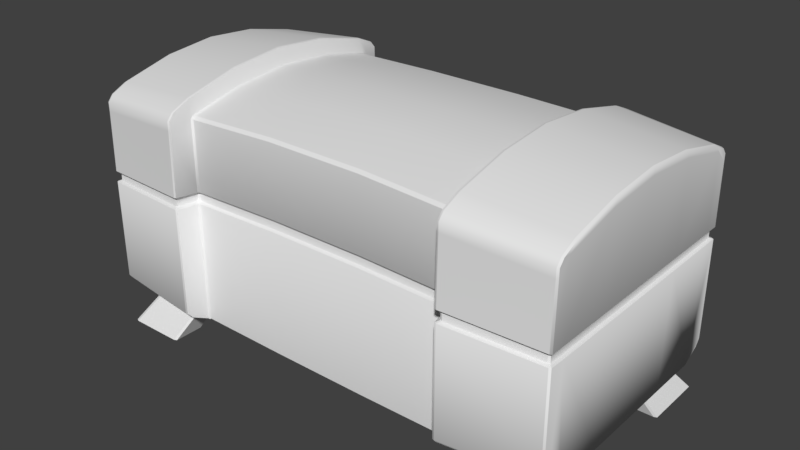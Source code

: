 # Source: ChestAztec.blend  (saved by Blender 2.79.0; exported with 4.5.12 LTS)
import bpy
from mathutils import Matrix  # noqa: F401  (used for matrix-valued properties, if any)

bpy.ops.wm.read_factory_settings(use_empty=True)
scene = bpy.context.scene
scene.name = 'Scene'

# ---- collections
col_collection_1 = bpy.data.collections.new('Collection 1'); scene.collection.children.link(col_collection_1)

# ---- node groups
ng_auto_smooth = bpy.data.node_groups.new('Auto Smooth', 'GeometryNodeTree')
_s = ng_auto_smooth.interface.new_socket(name='Geometry', in_out='OUTPUT', socket_type='NodeSocketGeometry')
_s = ng_auto_smooth.interface.new_socket(name='Geometry', in_out='INPUT', socket_type='NodeSocketGeometry')
_s = ng_auto_smooth.interface.new_socket(name='Angle', in_out='INPUT', socket_type='NodeSocketFloat')
_s.subtype = 'ANGLE'
_s.min_value = 0.0
_s.max_value = 3.142
ng_auto_smooth.is_modifier = True
_N = ng_auto_smooth.nodes; _L = ng_auto_smooth.links
n0 = _N.new('NodeGroupOutput'); n0.name = 'Group Output'; n0.location = (480, -100)
n1 = _N.new('NodeGroupInput'); n1.name = 'Group Input'; n1.location = (-420, -300)
n2 = _N.new('NodeGroupInput'); n2.name = 'Group Input.001'; n2.location = (-60, -100)
n3 = _N.new('GeometryNodeSetShadeSmooth'); n3.name = 'Set Shade Smooth'; n3.location = (120, -100)
n3.domain = 'EDGE'
n4 = _N.new('GeometryNodeSetShadeSmooth'); n4.name = 'Set Shade Smooth.001'; n4.location = (300, -100)
n5 = _N.new('GeometryNodeInputMeshEdgeAngle'); n5.name = 'Edge Angle'; n5.location = (-420, -220)
n6 = _N.new('GeometryNodeInputEdgeSmooth'); n6.name = 'Is Edge Smooth'; n6.location = (-60, -160)
n7 = _N.new('GeometryNodeInputShadeSmooth'); n7.name = 'Is Face Smooth'; n7.location = (-240, -340)
n8 = _N.new('FunctionNodeBooleanMath'); n8.name = 'Boolean Math'; n8.location = (-60, -220)
n9 = _N.new('FunctionNodeCompare'); n9.name = 'Compare'; n9.location = (-240, -180)
n9.operation = 'LESS_EQUAL'
_L.new(n5.outputs[0], n9.inputs[0])
_L.new(n4.outputs[0], n0.inputs[0])
_L.new(n1.outputs[1], n9.inputs[1])
_L.new(n9.outputs[0], n8.inputs[0])
_L.new(n7.outputs[0], n8.inputs[1])
_L.new(n2.outputs[0], n3.inputs[0])
_L.new(n6.outputs[0], n3.inputs[1])
_L.new(n3.outputs[0], n4.inputs[0])
_L.new(n8.outputs[0], n3.inputs[2])
n0.is_active_output = True

# ---- world
world_world = bpy.data.worlds.new('World'); scene.world = world_world
world_world.color = (0.05088, 0.05088, 0.05088)
world_world.use_sun_shadow = False
world_world.sun_shadow_jitter_overblur = 0.0
world_world.cycles.sampling_method = 'MANUAL'

# ---- meshes
me_cube_001 = bpy.data.meshes.new('Cube.001')
me_cube_001.from_pydata([(-0.6, 0.5, -1.0), (-0.6, 0.0, -1.0), (-0.6, -0.5, -1.0), (-0.2, 0.5, -1.0), (-0.2, 0.0, -1.0), (-0.2, -0.5, -1.0), (0.2, 0.5, -1.0), (0.2, 0.0, -1.0), (0.2, -0.5, -1.0), (0.6, 0.5, -1.0), (0.6, 0.0, -1.0), (0.6, -0.5, -1.0), (-0.9153, -2.98e-08, -1.0), (0.9153, 2.98e-08, -1.0), (-0.6847, 0.4643, -1.0), (-0.6847, -2.98e-08, -1.0), (-0.6847, -0.4643, -1.0), (0.6847, 0.4643, -1.0), (0.6847, -2.98e-08, -1.0), (0.6847, -0.4643, -1.0), (-0.9153, -0.6964, -1.0), (-0.8, 0.9286, -1.0), (0.9153, 0.6964, -1.0), (0.8, -0.9286, -1.0), (0.8, 0.9286, -1.0), (-0.8, -0.9286, -1.0), (-0.6847, -0.6964, -1.0), (-0.9153, 0.6964, -1.0), (0.9153, -0.6964, -1.0), (-0.6847, 0.6964, -1.0), (0.6847, 0.6964, -1.0), (-0.8, 0.4643, -1.0), (-0.8, -0.4643, -1.0), (0.8, 0.4643, -1.0), (0.8, -0.4643, -1.0), (0.8, 0.6964, -1.0), (-0.8, 0.6964, -1.0), (-0.8, -0.6964, -1.0), (0.8, -0.6964, -1.0), (0.8674, 0.8599, -1.506), (-0.8674, 0.8599, -1.506), (-0.8674, -0.8599, -1.506), (0.8674, -0.8599, -1.506), (-0.2026, -0.5054, 2.543), (0.2026, -0.5054, 2.543), (0.9999, -1.011, 2.276), (-0.9999, 1.011, 2.276), (-0.9999, -1.011, 2.276), (0.9999, 1.011, 2.276), (0.2026, 0.5054, 2.543), (0.2026, 6.236e-11, 2.619), (-0.2026, 0.5054, 2.543), (-0.2026, 6.236e-11, 2.619), (0.9999, 0.5054, 2.486), (0.9999, 6.236e-11, 2.562), (0.9999, -0.5054, 2.486), (-0.9999, 0.5054, 2.486), (-0.9999, 6.236e-11, 2.562), (-0.9999, -0.5054, 2.486), (-0.5816, 1.014, -0.9422), (-0.589, 1.018, -0.9422), (-0.5913, 1.025, -0.9422), (0.5816, -1.014, -0.9422), (0.589, -1.018, -0.9422), (0.5913, -1.025, -0.9422), (0.5913, 1.025, -0.9422), (0.589, 1.018, -0.9422), (0.5816, 1.014, -0.9422), (-0.5913, -1.025, -0.9422), (-0.589, -1.018, -0.9422), (-0.5816, -1.014, -0.9422), (0.5729, 0.5178, 2.492), (0.5829, 0.5178, 2.503), (-0.5709, -0.5178, 2.492), (-0.5808, -0.5178, 2.503), (0.5829, -0.5178, 2.503), (0.5729, -0.5178, 2.492), (0.5729, -5.502e-06, 2.566), (0.5829, -5.502e-06, 2.577), (-0.5808, 0.5178, 2.503), (-0.5709, 0.5178, 2.492), (-0.5808, -5.502e-06, 2.577), (-0.5709, -5.502e-06, 2.566), (-0.9872, -0.9851, 0.9463), (-0.9888, -0.987, 0.9395), (-0.9872, 0.9851, 0.9463), (-0.9888, 0.987, 0.9395), (0.9872, -0.9851, 0.9463), (0.9888, -0.987, 0.9395), (0.9984, 0.9981, 0.9206), (1.0, 0.9999, 0.9138), (-0.2, 0.9762, 0.9966), (-0.2, 0.9725, 1.004), (0.2, 0.9725, 1.004), (0.2, 0.9762, 0.9966), (0.2, -0.9762, 0.9966), (0.2, -0.9725, 1.004), (-0.2, -0.9725, 1.004), (-0.2, -0.9762, 0.9966), (-0.9872, -0.4926, 0.9463), (-0.9888, -0.4935, 0.9395), (-0.9872, 0.0, 0.9463), (-0.9888, 0.0, 0.9395), (-0.9888, 0.4935, 0.9395), (-0.9872, 0.4926, 0.9463), (0.9872, 0.4926, 0.9463), (0.9888, 0.4935, 0.9395), (0.9872, 0.0, 0.9463), (0.9888, 0.0, 0.9395), (0.9888, -0.4935, 0.9395), (0.9872, -0.4926, 0.9463), (0.2023, -0.995, 1.157), (0.2026, -0.9978, 1.163), (0.9999, -1.011, 1.106), (0.9987, -1.008, 1.1), (-0.9999, 1.011, 1.106), (-0.9987, 1.008, 1.1), (-0.9999, -1.011, 1.106), (-0.9987, -1.008, 1.1), (0.9999, 1.011, 1.106), (0.9987, 1.008, 1.1), (-1.0, 0.4999, 0.9138), (-0.9984, 0.4991, 0.9206), (-0.9984, 0.9981, 0.9206), (-1.0, 0.9999, 0.9138), (1.0, -0.4999, 0.9138), (0.9984, -0.4991, 0.9206), (0.9984, -0.9981, 0.9206), (1.0, -0.9999, 0.9138), (-0.2, 1.0, 0.9711), (-0.2, 0.9963, 0.9781), (0.2, 0.9963, 0.9781), (0.2, 1.0, 0.9711), (0.2, -1.0, 0.9711), (0.2, -0.9963, 0.9781), (-0.2, -0.9963, 0.9781), (-0.2, -1.0, 0.9711), (0.9872, 0.9851, 0.9463), (0.9888, 0.987, 0.9395), (-0.9984, -0.9981, 0.9206), (-1.0, -0.9999, 0.9138), (-0.9984, -0.4991, 0.9206), (-1.0, -0.4999, 0.9138), (-0.9984, 0.0, 0.9206), (-1.0, 0.0, 0.9138), (0.9984, 0.4991, 0.9206), (1.0, 0.4999, 0.9138), (0.9984, 0.0, 0.9206), (1.0, 0.0, 0.9138), (0.989, 0.9889, 1.084), (0.9872, 0.9851, 1.077), (-0.989, -0.9888, 1.084), (-0.9872, -0.9851, 1.077), (-0.989, 0.9888, 1.084), (-0.9872, 0.9851, 1.077), (0.989, -0.9889, 1.084), (0.9872, -0.9851, 1.077), (0.2, -0.9725, 1.135), (0.2005, -0.977, 1.142), (-0.2005, -0.977, 1.142), (-0.2, -0.9725, 1.135), (0.2005, 0.977, 1.142), (0.2, 0.9725, 1.135), (-0.2, 0.9725, 1.135), (-0.2005, 0.977, 1.142), (0.989, 0.4944, 1.084), (0.9872, 0.4926, 1.077), (0.989, 9.087e-12, 1.084), (0.9872, 0.0, 1.077), (0.9872, -0.4926, 1.077), (0.989, -0.4944, 1.084), (-0.9872, 0.4926, 1.077), (-0.989, 0.4944, 1.084), (-0.989, 8.982e-12, 1.084), (-0.9872, 0.0, 1.077), (-0.989, -0.4944, 1.084), (-0.9872, -0.4926, 1.077), (-0.2026, -0.9978, 1.163), (-0.2023, -0.995, 1.157), (0.2026, 0.9978, 1.163), (0.2023, 0.995, 1.157), (-0.2023, 0.995, 1.157), (-0.2026, 0.9978, 1.163), (0.9999, 0.5054, 1.106), (0.9987, 0.5042, 1.1), (0.9999, 6.236e-11, 1.106), (0.9987, 5.672e-11, 1.1), (0.9987, -0.5042, 1.1), (0.9999, -0.5054, 1.106), (-0.9987, 0.5042, 1.1), (-0.9999, 0.5054, 1.106), (-0.9999, 6.236e-11, 1.106), (-0.9987, 5.678e-11, 1.1), (-0.9999, -0.5054, 1.106), (-0.9987, -0.5042, 1.1), (-0.5816, 1.036, 0.9683), (-0.5832, 1.033, 0.9752), (-0.5732, 1.021, 0.9752), (-0.5716, 1.025, 0.9683), (0.5716, 1.025, 0.9683), (0.5733, 1.021, 0.9752), (0.5832, 1.033, 0.9752), (0.5816, 1.036, 0.9683), (0.5816, -1.035, 0.9683), (0.5832, -1.031, 0.9752), (0.5733, -1.021, 0.9752), (0.5716, -1.025, 0.9683), (-0.5716, -1.025, 0.9683), (-0.5732, -1.021, 0.9752), (-0.5832, -1.031, 0.9752), (-0.5816, -1.035, 0.9683), (0.5837, -1.03, 1.149), (0.5825, -1.033, 1.155), (0.5725, -1.022, 1.155), (0.5737, -1.02, 1.149), (-0.5826, 1.031, 1.149), (-0.5812, 1.034, 1.155), (-0.5712, 1.022, 1.155), (-0.5726, 1.02, 1.149), (-0.5726, -1.02, 1.149), (-0.5712, -1.022, 1.155), (-0.5812, -1.033, 1.155), (-0.5826, -1.03, 1.149), (0.5737, 1.02, 1.149), (0.5725, 1.022, 1.155), (0.5825, 1.034, 1.155), (0.5837, 1.031, 1.149), (-0.584, 0.9965, 1.0), (-0.5824, 1.0, 0.9933), (-0.5924, 1.012, 0.9933), (-0.594, 1.008, 1.0), (0.594, 1.008, 1.0), (0.5924, 1.012, 0.9933), (0.5824, 1.0, 0.9933), (0.5841, 0.9965, 1.0), (0.5841, -0.9965, 1.0), (0.5824, -1.0, 0.9933), (0.5924, -1.01, 0.9933), (0.594, -1.007, 1.0), (-0.594, -1.007, 1.0), (-0.5924, -1.01, 0.9933), (-0.5824, -1.0, 0.9933), (-0.584, -0.9965, 1.0), (0.5841, 0.9965, 1.127), (0.582, 1.001, 1.134), (0.592, 1.013, 1.134), (0.594, 1.008, 1.127), (-0.584, -0.9965, 1.127), (-0.5818, -1.001, 1.134), (-0.5918, -1.011, 1.134), (-0.594, -1.007, 1.127), (-0.594, 1.008, 1.127), (-0.5918, 1.013, 1.134), (-0.5818, 1.001, 1.134), (-0.584, 0.9965, 1.127), (0.594, -1.007, 1.127), (0.592, -1.011, 1.134), (0.582, -1.001, 1.134), (0.5841, -0.9965, 1.127), (-0.2026, -0.9699, 2.346), (-0.2026, -0.9978, 2.303), (0.2026, -0.9978, 2.303), (0.2026, -0.9699, 2.346), (0.2026, 0.9699, 2.346), (0.2026, 0.9978, 2.303), (-0.2026, 0.9978, 2.303), (-0.2026, 0.9699, 2.346), (0.5725, 1.022, 2.259), (0.5725, 0.9943, 2.301), (0.5825, 1.034, 2.265), (0.5825, 1.006, 2.306), (0.5847, 1.03, 2.325), (0.5849, 1.059, 2.278), (-0.5712, -1.022, 2.259), (-0.5712, -0.9943, 2.301), (-0.5812, -1.033, 2.265), (-0.5812, -1.005, 2.307), (-0.5834, -1.028, 2.326), (-0.5836, -1.057, 2.278), (0.5825, -1.005, 2.307), (0.5825, -1.033, 2.265), (0.5849, -1.057, 2.278), (0.5847, -1.028, 2.326), (0.5725, -0.9943, 2.301), (0.5725, -1.022, 2.259), (-0.5812, 1.006, 2.306), (-0.5812, 1.034, 2.265), (-0.5836, 1.059, 2.278), (-0.5834, 1.03, 2.325), (-0.5712, 0.9943, 2.301), (-0.5712, 1.022, 2.259), (0.6077, 1.219, 2.16), (0.6002, 1.213, 2.167), (-0.6065, -1.219, 2.16), (-0.5989, -1.213, 2.167), (-0.5989, 1.213, 2.167), (-0.6065, 1.219, 2.16), (0.6002, -1.213, 2.167), (0.6077, -1.219, 2.16), (0.6078, 0.9969, 2.539), (0.6001, 0.9992, 2.532), (0.6006, 0.5058, 2.742), (0.6082, 0.5048, 2.748), (-0.5985, -0.5058, 2.742), (-0.6061, -0.5048, 2.748), (-0.6065, -0.9969, 2.539), (-0.5989, -0.9992, 2.532), (0.6082, -0.5048, 2.748), (0.6006, -0.5058, 2.742), (0.6001, -0.9992, 2.532), (0.6078, -0.9969, 2.539), (-0.5989, 0.9992, 2.532), (-0.6065, 0.9969, 2.539), (0.6007, -2.069e-07, 2.818), (0.6082, 6.229e-11, 2.825), (-0.6061, 0.5048, 2.748), (-0.5985, 0.5058, 2.742), (-0.6061, 6.229e-11, 2.825), (-0.5985, -2.065e-07, 2.818), (0.6009, 1.163, 2.406), (0.6078, 1.167, 2.408), (0.6009, 1.213, 2.303), (0.6077, 1.219, 2.303), (-0.5996, -1.163, 2.406), (-0.6065, -1.167, 2.408), (-0.5996, -1.213, 2.303), (-0.6065, -1.219, 2.303), (-0.5996, 1.213, 2.303), (-0.6065, 1.219, 2.303), (-0.5996, 1.163, 2.406), (-0.6065, 1.167, 2.408), (0.6009, -1.213, 2.303), (0.6077, -1.219, 2.303), (0.6009, -1.163, 2.406), (0.6078, -1.167, 2.408), (-0.5871, 1.03, -0.9422), (-0.5816, 1.036, -0.9332), (-0.577, 1.031, -0.9422), (0.5873, -1.029, -0.9422), (0.5816, -1.035, -0.9332), (0.5767, -1.03, -0.9422), (0.5816, 1.036, -0.9332), (0.5871, 1.03, -0.9422), (0.5771, 1.031, -0.9422), (-0.5816, -1.035, -0.9332), (-0.5873, -1.029, -0.9422), (-0.5767, -1.03, -0.9422), (-0.595, 1.177, -0.8197), (-0.6024, 1.181, -0.8232), (-0.5993, 1.223, -0.7225), (-0.6069, 1.228, -0.7232), (0.595, -1.177, -0.8195), (0.6025, -1.181, -0.823), (0.5993, -1.223, -0.7225), (0.6069, -1.228, -0.7232), (0.5993, 1.223, -0.7226), (0.6069, 1.228, -0.7232), (0.595, 1.177, -0.8197), (0.6024, 1.181, -0.8232), (-0.5993, -1.223, -0.7226), (-0.6069, -1.228, -0.7232), (-0.595, -1.177, -0.8195), (-0.6025, -1.181, -0.823), (0.6181, 1.201, 0.9958), (0.6105, 1.196, 0.9967), (0.6121, 1.192, 1.003), (0.6197, 1.197, 1.003), (-0.6181, -1.201, 0.9958), (-0.6105, -1.196, 0.9967), (-0.6121, -1.192, 1.003), (-0.6197, -1.197, 1.003), (-0.6197, 1.197, 1.003), (-0.6121, 1.192, 1.003), (-0.6105, 1.196, 0.9967), (-0.6181, 1.201, 0.9958), (0.6197, -1.197, 1.003), (0.6121, -1.192, 1.003), (0.6105, -1.196, 0.9967), (0.6181, -1.201, 0.9958), (0.6069, 1.228, 0.9702), (0.5993, 1.223, 0.971), (0.601, 1.219, 0.9778), (0.6085, 1.225, 0.977), (-0.6069, -1.228, 0.9702), (-0.5993, -1.223, 0.971), (-0.601, -1.219, 0.9778), (-0.6085, -1.225, 0.977), (-0.6085, 1.225, 0.977), (-0.601, 1.219, 0.9778), (-0.5993, 1.223, 0.971), (-0.6069, 1.228, 0.9702), (0.6085, -1.225, 0.977), (0.601, -1.219, 0.9778), (0.5993, -1.223, 0.971), (0.6069, -1.228, 0.9702), (0.6197, 1.197, 1.134), (0.6121, 1.192, 1.134), (0.6101, 1.197, 1.142), (0.6177, 1.203, 1.141), (-0.6197, -1.197, 1.134), (-0.6121, -1.192, 1.134), (-0.6099, -1.197, 1.142), (-0.6175, -1.203, 1.141), (-0.6175, 1.203, 1.141), (-0.6099, 1.197, 1.142), (-0.6121, 1.192, 1.134), (-0.6197, 1.197, 1.134), (0.6177, -1.203, 1.141), (0.6101, -1.197, 1.142), (0.6121, -1.192, 1.134), (0.6197, -1.197, 1.134), (0.609, 1.225, 1.156), (0.6015, 1.22, 1.157), (0.6002, 1.223, 1.163), (0.6077, 1.229, 1.162), (-0.6078, -1.225, 1.156), (-0.6003, -1.22, 1.157), (-0.599, -1.223, 1.163), (-0.6065, -1.229, 1.162), (-0.6065, 1.229, 1.162), (-0.599, 1.223, 1.163), (-0.6003, 1.22, 1.157), (-0.6078, 1.225, 1.156), (0.6077, -1.229, 1.162), (0.6002, -1.223, 1.163), (0.6015, -1.22, 1.157), (0.609, -1.225, 1.156), (-1.0, 0.9362, -0.9296), (-0.9922, 0.9327, -0.9453), (-0.9919, -0.9323, -0.9456), (-1.0, -0.9362, -0.9296), (1.0, -0.9362, -0.9296), (0.9922, -0.9327, -0.9453), (0.9919, 0.9323, -0.9456), (1.0, 0.9362, -0.9296), (-0.9922, 0.4676, -0.9453), (-1.0, 0.4681, -0.9296), (-0.9922, -2.733e-09, -0.9453), (-1.0, 0.0, -0.9296), (-1.0, -0.4681, -0.9296), (-0.9922, -0.4676, -0.9453), (0.9922, -0.4676, -0.9453), (1.0, -0.4681, -0.9296), (0.9922, 2.733e-09, -0.9453), (1.0, 0.0, -0.9296), (1.0, 0.4681, -0.9296), (0.9922, 0.4676, -0.9453), (0.9999, 1.133, 2.062), (0.9918, 1.143, 2.048), (-0.9999, -1.133, 2.062), (-0.9918, -1.143, 2.048), (-0.9922, 1.143, 2.048), (-0.9999, 1.133, 2.062), (0.9922, -1.143, 2.048), (0.9999, -1.133, 2.062), (0.9921, -0.9469, 2.407), (0.9999, -0.956, 2.384), (-0.9921, 0.9469, 2.407), (-0.9999, 0.956, 2.384), (-0.9999, -0.956, 2.384), (-0.9919, -0.947, 2.407), (0.9999, 0.956, 2.384), (0.9919, 0.947, 2.407), (0.9921, 0.4736, 2.605), (0.9999, 0.4779, 2.584), (0.9921, 5.844e-11, 2.677), (0.9999, 5.897e-11, 2.657), (0.9999, -0.4779, 2.584), (0.9921, -0.4736, 2.605), (-0.9999, 0.4779, 2.584), (-0.9921, 0.4736, 2.605), (-0.9921, 5.844e-11, 2.677), (-0.9999, 5.897e-11, 2.657), (-0.9921, -0.4736, 2.605), (-0.9999, -0.4779, 2.584), (0.9999, 1.133, 2.179), (0.9918, 1.143, 2.183), (0.9918, 1.096, 2.284), (0.9999, 1.087, 2.276), (-0.9999, -1.133, 2.179), (-0.9918, -1.143, 2.183), (-0.9918, -1.096, 2.284), (-0.9999, -1.087, 2.276), (-0.9999, 1.087, 2.276), (-0.9921, 1.096, 2.284), (-0.9922, 1.143, 2.183), (-0.9999, 1.133, 2.179), (0.9999, -1.087, 2.276), (0.9921, -1.096, 2.284), (0.9922, -1.143, 2.183), (0.9999, -1.133, 2.179), (-1.0, -1.098, -0.7683), (-0.9919, -1.109, -0.7699), (-0.992, -1.153, -0.6653), (-1.0, -1.142, -0.6623), (-1.0, 1.142, -0.6623), (-0.9923, 1.152, -0.6652), (-0.9923, 1.109, -0.7698), (-1.0, 1.098, -0.7683), (1.0, 1.098, -0.7683), (0.9919, 1.109, -0.7699), (0.992, 1.153, -0.6653), (1.0, 1.142, -0.6623), (1.0, -1.142, -0.6623), (0.9923, -1.152, -0.6652), (0.9923, -1.109, -0.7698), (1.0, -1.098, -0.7683), (-0.9792, -1.124, 0.9533), (-0.9872, -1.113, 0.9518), (-0.9888, -1.117, 0.9451), (-0.9808, -1.127, 0.9466), (-0.9811, 1.127, 0.9465), (-0.9888, 1.117, 0.9451), (-0.9872, 1.113, 0.9518), (-0.9795, 1.124, 0.9532), (0.9792, 1.124, 0.9533), (0.9872, 1.113, 0.9518), (0.9888, 1.117, 0.9451), (0.9808, 1.127, 0.9466), (0.9811, -1.127, 0.9465), (0.9888, -1.117, 0.9451), (0.9872, -1.113, 0.9518), (0.9795, -1.124, 0.9532), (0.9903, 1.149, 0.9287), (0.9984, 1.138, 0.9273), (1.0, 1.142, 0.9206), (0.992, 1.153, 0.922), (-0.9903, -1.149, 0.9287), (-0.9984, -1.138, 0.9273), (-1.0, -1.142, 0.9206), (-0.992, -1.153, 0.922), (-0.9923, 1.152, 0.922), (-1.0, 1.142, 0.9206), (-0.9984, 1.138, 0.9273), (-0.9906, 1.149, 0.9287), (0.9923, -1.152, 0.922), (1.0, -1.142, 0.9206), (0.9984, -1.138, 0.9273), (0.9906, -1.149, 0.9287), (0.9811, 1.128, 1.083), (0.9891, 1.118, 1.082), (0.9872, 1.113, 1.076), (0.9792, 1.124, 1.077), (-0.9811, -1.128, 1.083), (-0.9891, -1.117, 1.082), (-0.9872, -1.113, 1.076), (-0.9792, -1.124, 1.077), (-0.9795, 1.124, 1.077), (-0.9872, 1.113, 1.076), (-0.9891, 1.117, 1.082), (-0.9814, 1.128, 1.083), (0.9795, -1.124, 1.077), (0.9872, -1.113, 1.076), (0.9891, -1.118, 1.082), (0.9814, -1.128, 1.083), (0.9918, 1.153, 1.104), (0.9999, 1.142, 1.103), (0.9987, 1.14, 1.097), (0.9907, 1.15, 1.098), (-0.9918, -1.153, 1.104), (-0.9999, -1.142, 1.103), (-0.9987, -1.14, 1.097), (-0.9907, -1.15, 1.098), (-0.991, 1.15, 1.098), (-0.9987, 1.14, 1.097), (-0.9999, 1.142, 1.103), (-0.9922, 1.153, 1.104), (0.991, -1.15, 1.098), (0.9987, -1.14, 1.097), (0.9999, -1.142, 1.103), (0.9922, -1.153, 1.104), (0.2, 1.0, -0.9876), (0.2, 0.9876, -1.0), (-0.2, 0.9876, -1.0), (-0.2, 1.0, -0.9876), (-0.2, -1.0, -0.9876), (-0.2, -0.9876, -1.0), (0.2, -0.9876, -1.0), (0.2, -1.0, -0.9876), (-0.5716, 1.025, -0.9298), (-0.5816, 1.014, -0.9422), (-0.577, 1.031, -0.9422), (0.5716, -1.025, -0.9298), (0.5816, -1.014, -0.9422), (0.5767, -1.03, -0.9422), (0.5816, 1.014, -0.9422), (0.5716, 1.025, -0.9298), (0.577, 1.031, -0.9422), (-0.5816, -1.014, -0.9422), (-0.5716, -1.025, -0.9298), (-0.5767, -1.03, -0.9422), (-0.9153, -0.9161, -1.0), (-0.9036, -0.9286, -1.0), (-0.9037, -0.9286, -1.0), (-0.9246, -0.929, -0.9933), (-0.9153, -0.9171, -1.0), (-0.9036, 0.9286, -1.0), (-0.9153, 0.9161, -1.0), (-0.9153, 0.9171, -1.0), (-0.9246, 0.9291, -0.9933), (-0.9037, 0.9286, -1.0), (0.9036, -0.9286, -1.0), (0.9153, -0.9161, -1.0), (0.9153, -0.9171, -1.0), (0.9246, -0.9291, -0.9933), (0.9037, -0.9286, -1.0), (0.9153, 0.9161, -1.0), (0.9036, 0.9286, -1.0), (0.9037, 0.9286, -1.0), (0.9246, 0.929, -0.9933), (0.9153, 0.9171, -1.0), (0.6963, 0.9286, -1.0), (0.6847, 0.9161, -1.0), (0.6847, 0.9171, -1.0), (0.6771, 0.9358, -0.9954), (0.6963, 0.9286, -1.0), (-0.6847, 0.9161, -1.0), (-0.6963, 0.9286, -1.0), (-0.6963, 0.9286, -1.0), (-0.6771, 0.9358, -0.9954), (-0.6847, 0.9171, -1.0), (-0.6963, -0.9286, -1.0), (-0.6847, -0.9161, -1.0), (-0.6847, -0.9171, -1.0), (-0.6771, -0.9358, -0.9954), (-0.6963, -0.9286, -1.0), (0.6847, -0.9161, -1.0), (0.6963, -0.9286, -1.0), (0.6963, -0.9286, -1.0), (0.6771, -0.9358, -0.9954), (0.6847, -0.9171, -1.0), (-0.9153, 0.4761, -1.0), (-0.9036, 0.4643, -1.0), (-0.9037, 0.4643, -1.0), (-0.9153, 0.4528, -1.0), (-0.9246, 0.4647, -0.9933), (-0.9153, 0.4758, -1.0), (-0.9036, -0.4643, -1.0), (-0.9153, -0.4761, -1.0), (-0.9153, -0.4758, -1.0), (-0.9246, -0.4647, -0.9933), (-0.9153, -0.4528, -1.0), (-0.9037, -0.4643, -1.0), (0.9153, -0.4761, -1.0), (0.9036, -0.4643, -1.0), (0.9037, -0.4643, -1.0), (0.9153, -0.4528, -1.0), (0.9246, -0.4647, -0.9933), (0.9153, -0.4758, -1.0), (0.9036, 0.4643, -1.0), (0.9153, 0.4761, -1.0), (0.9153, 0.4758, -1.0), (0.9246, 0.4647, -0.9933), (0.9153, 0.4528, -1.0), (0.9037, 0.4643, -1.0), (0.6963, -0.6964, -1.0), (0.6847, -0.7085, -1.0), (0.6847, -0.6849, -1.0), (-0.9907, -0.8562, -1.495), (-0.9809, -0.8599, -1.506), (-0.9907, -1.129, -1.495), (-0.9809, -1.135, -1.506), (-0.9792, -1.142, -1.495), (-0.866, 1.142, -1.495), (-0.8674, 1.135, -1.506), (-0.9792, 1.142, -1.495), (-0.9809, 1.135, -1.506), (-0.9907, 1.129, -1.495), (0.9907, 0.8562, -1.495), (0.9809, 0.8599, -1.506), (0.9907, 1.129, -1.495), (0.9809, 1.135, -1.506), (0.9792, 1.142, -1.495), (0.866, -1.142, -1.495), (0.8674, -1.135, -1.506), (0.9792, -1.142, -1.495), (0.9809, -1.135, -1.506), (0.9907, -1.129, -1.495), (0.866, 1.142, -1.495), (0.8674, 1.135, -1.506), (0.7528, 1.142, -1.495), (0.754, 1.135, -1.506), (0.7412, 1.129, -1.495), (-0.866, -1.142, -1.495), (-0.8674, -1.135, -1.506), (-0.7528, -1.142, -1.495), (-0.754, -1.135, -1.506), (-0.7412, -1.129, -1.495), (-0.7412, -0.8562, -1.495), (-0.754, -0.8599, -1.506), (0.754, -0.8599, -1.506), (0.7412, -0.8683, -1.495), (0.7412, -1.129, -1.495), (0.754, -1.135, -1.506), (0.7528, -1.142, -1.495), (-0.9907, 0.8562, -1.495), (-0.9809, 0.8599, -1.506), (-0.9907, 0.5826, -1.495), (-0.9809, 0.5848, -1.506), (-0.9791, 0.5708, -1.495), (0.9907, -0.8562, -1.495), (0.9809, -0.8599, -1.506), (0.9907, -0.5826, -1.495), (0.9809, -0.5848, -1.506), (0.9791, -0.5708, -1.495), (-0.8659, 0.5708, -1.495), (-0.8674, 0.5848, -1.506), (-0.8674, -0.5848, -1.506), (-0.8659, -0.5708, -1.495), (-0.9791, -0.5708, -1.495), (-0.9809, -0.5848, -1.506), (-0.9907, -0.5826, -1.495), (-0.7528, 1.142, -1.495), (-0.7412, 1.129, -1.495), (-0.754, 1.135, -1.506), (0.9907, 0.5826, -1.495), (0.9791, 0.5708, -1.495), (0.9809, 0.5848, -1.506), (-0.754, 0.8599, -1.506), (-0.7412, 0.8562, -1.495), (0.7412, 0.8562, -1.495), (0.754, 0.8599, -1.506), (0.8674, 0.5848, -1.506), (0.8659, 0.5708, -1.495), (0.8659, -0.5708, -1.495), (0.8674, -0.5848, -1.506)], [], [(439, 142, 144, 438), (239, 369, 368, 240), (445, 146, 148, 444), (621, 25, 683, 685), (24, 607, 672, 678), (95, 98, 135, 134), (201, 381, 380, 202), (85, 104, 171, 154), (98, 241, 208, 135), (522, 375, 378, 519), (31, 632, 699, 705), (17, 613, 612, 30), (2, 5, 576, 588, 70), (634, 633, 14, 15, 12), (292, 272, 271, 300, 319, 321), (231, 365, 364, 232), (335, 337, 581, 580, 59, 60, 61), (611, 24, 678, 680), (363, 518, 523, 382), (578, 133, 136, 575), (606, 610, 651, 650, 22), (341, 202, 380, 355, 357), (344, 210, 384, 359, 361), (588, 590, 346, 345, 68, 69, 70), (206, 582, 584, 340, 339, 203), (101, 99, 176, 174), (496, 531, 390, 350), (515, 366, 395, 542), (585, 587, 343, 342, 65, 66, 67), (377, 237, 204, 392), (138, 517, 516, 137), (582, 206, 133, 578), (382, 523, 526, 379), (338, 340, 584, 583, 62, 63, 64), (12, 641, 640, 440, 437), (579, 198, 129, 574), (591, 20, 658, 660), (16, 623, 622, 26), (606, 22, 668, 670), (619, 618, 600, 599, 428, 61, 60), (59, 580, 573, 3, 0), (575, 136, 207, 589), (356, 379, 526, 501), (433, 65, 342, 358, 500), (571, 132, 199, 586), (17, 18, 10, 9), (18, 19, 11, 10), (76, 44, 262, 283), (16, 15, 1, 2), (15, 14, 0, 1), (442, 125, 128, 431), (444, 148, 125, 442), (48, 447, 475, 478, 461), (436, 121, 124, 427), (438, 144, 121, 436), (13, 653, 652, 446, 443), (429, 68, 345, 362, 492), (6, 9, 10, 7), (7, 10, 11, 8), (572, 585, 67, 9, 6), (3, 6, 7, 4), (4, 7, 8, 5), (338, 64, 432, 505, 352), (0, 3, 4, 1), (1, 4, 5, 2), (28, 602, 677, 700), (631, 27, 695, 697), (637, 642, 16, 32), (91, 94, 131, 130), (108, 109, 126, 147), (373, 229, 196, 388), (87, 110, 169, 156), (94, 233, 200, 131), (110, 107, 168, 169), (370, 507, 510, 367), (93, 92, 163, 162), (519, 378, 391, 538), (106, 108, 147, 145), (366, 515, 518, 363), (84, 100, 141, 139), (511, 374, 387, 534), (102, 103, 122, 143), (509, 84, 139, 528), (604, 603, 648, 647, 441, 432), (649, 654, 17, 33), (643, 28, 700, 702), (138, 106, 145, 89), (248, 159, 178, 219), (601, 23, 673, 675), (12, 15, 16, 642, 641), (17, 654, 653, 13, 18), (596, 21, 663, 665), (601, 605, 628, 627, 23), (20, 638, 711, 658), (36, 29, 14, 31), (635, 634, 12, 437, 435), (25, 592, 662, 683), (637, 32, 708, 709), (26, 622, 687, 688), (616, 29, 719, 713), (649, 33, 723, 716), (626, 656, 691, 692), (594, 593, 625, 624, 69, 68, 429), (27, 597, 667, 695), (599, 598, 636, 635, 435, 428), (34, 644, 704, 724), (30, 612, 682, 720), (609, 608, 615, 614, 66, 65, 433), (30, 35, 33, 17), (32, 37, 41, 707, 708), (640, 639, 595, 594, 429, 440), (33, 35, 39, 722, 723), (652, 651, 610, 609, 433, 446), (19, 645, 644, 34), (19, 34, 38, 655, 657), (19, 630, 629, 63, 62, 11), (32, 16, 26, 37), (14, 633, 632, 31), (659, 41, 684, 661), (38, 34, 724, 725, 42), (690, 42, 674, 693), (37, 26, 688, 689, 41), (42, 701, 676, 674), (41, 689, 686, 684), (39, 669, 717, 722), (725, 703, 701, 42), (664, 714, 718, 40), (679, 671, 669, 39), (710, 707, 41, 659), (666, 664, 40, 696), (681, 679, 39, 721), (36, 31, 705, 706, 40), (621, 625, 593, 592, 25), (629, 628, 605, 604, 432, 64, 63), (631, 636, 598, 597, 27), (35, 30, 720, 721, 39), (21, 617, 712, 663), (611, 615, 608, 607, 24), (614, 613, 17, 9, 67, 66), (643, 648, 603, 602, 28), (29, 36, 40, 718, 719), (616, 620, 14, 29), (626, 630, 19, 657, 656), (18, 13, 646, 645, 19), (696, 40, 706, 698), (22, 650, 715, 668), (624, 623, 16, 2, 70, 69), (14, 620, 619, 60, 59, 0), (647, 646, 13, 443, 441), (23, 627, 694, 673), (655, 38, 42, 690), (371, 514, 547, 406), (375, 522, 551, 410), (574, 129, 132, 571), (228, 91, 130, 197), (5, 8, 577, 576), (8, 11, 62, 583, 577), (236, 95, 134, 205), (360, 383, 530, 493), (517, 138, 89, 524), (514, 371, 374, 511), (365, 231, 246, 396), (513, 85, 154, 548), (92, 227, 254, 163), (242, 97, 160, 247), (369, 239, 250, 400), (99, 83, 152, 176), (96, 235, 258, 157), (103, 86, 123, 122), (109, 88, 127, 126), (335, 61, 428, 497, 348), (367, 510, 527, 386), (104, 101, 174, 171), (105, 137, 150, 166), (434, 90, 146, 445), (107, 105, 166, 168), (159, 158, 111, 178), (549, 153, 116, 564), (193, 117, 47, 58), (419, 566, 451, 296), (173, 175, 194, 192), (216, 420, 295, 287, 286), (158, 257, 214, 111), (400, 250, 249, 401), (268, 263, 49, 71), (521, 87, 156, 552), (543, 402, 415, 562), (196, 229, 228, 197), (183, 119, 48, 53), (244, 161, 180, 223), (565, 115, 46, 452), (414, 555, 558, 411), (403, 550, 563, 422), (164, 253, 218, 181), (172, 173, 192, 189), (155, 553, 552, 156), (153, 172, 189, 116), (212, 424, 297, 281, 280), (170, 167, 186, 187), (553, 155, 114, 568), (185, 183, 53, 54), (100, 102, 143, 141), (97, 96, 157, 160), (190, 191, 57, 56), (290, 217, 216, 286), (115, 190, 56, 46), (167, 165, 184, 186), (188, 185, 54, 55), (450, 293, 326, 480), (401, 249, 222, 416), (407, 554, 567, 426), (47, 449, 479, 482, 459), (448, 291, 322, 476), (165, 149, 120, 184), (175, 151, 118, 194), (191, 193, 58, 57), (161, 164, 181, 180), (177, 112, 261, 260), (117, 560, 449, 47), (155, 170, 187, 114), (268, 71, 72, 270), (452, 46, 458, 483, 486), (412, 226, 225, 413), (430, 140, 142, 439), (266, 289, 80, 51), (397, 245, 226, 412), (212, 280, 284, 213), (539, 398, 411, 558), (423, 570, 453, 298), (271, 270, 72, 301, 300), (56, 57, 472, 469), (468, 307, 310, 455), (220, 177, 260, 273), (304, 473, 460, 305), (569, 113, 45, 454), (52, 82, 73, 43), (463, 302, 314, 465), (182, 217, 290, 265), (324, 481, 480, 326), (76, 283, 279, 75), (224, 179, 264, 267), (49, 51, 52, 50), (50, 52, 43, 44), (74, 276, 274, 73), (294, 278, 277, 306, 323, 325), (112, 213, 284, 261), (51, 80, 82, 52), (299, 462, 477, 320), (55, 54, 466, 467), (312, 457, 470, 315), (57, 58, 474, 472), (315, 470, 471, 317), (179, 182, 265, 264), (113, 188, 55, 45), (74, 81, 318, 303), (78, 75, 308, 313), (277, 276, 74, 303, 306), (296, 451, 485, 328), (298, 453, 489, 332), (559, 418, 293, 450), (462, 299, 302, 463), (72, 78, 313, 301), (75, 279, 282, 309, 308), (79, 285, 288, 311, 316), (81, 79, 316, 318), (53, 48, 461, 464), (555, 414, 291, 448), (457, 312, 330, 484), (71, 49, 50, 77), (455, 310, 334, 488), (46, 56, 469, 458), (77, 50, 44, 76), (58, 47, 459, 474), (288, 287, 295, 327, 329, 311), (282, 281, 297, 331, 333, 309), (263, 266, 51, 49), (417, 221, 275, 278, 294), (44, 43, 259, 262), (305, 460, 481, 324), (317, 471, 473, 304), (465, 314, 307, 468), (484, 330, 328, 485), (488, 334, 332, 489), (492, 362, 360, 493), (198, 579, 581, 337, 336, 195), (413, 225, 269, 272, 292), (195, 336, 347, 349, 389), (203, 339, 351, 353, 393), (90, 434, 499, 502, 525), (140, 430, 491, 494, 529), (240, 209, 208, 241), (256, 211, 214, 257), (232, 201, 200, 233), (204, 237, 236, 205), (250, 239, 242, 247), (238, 255, 258, 235), (246, 231, 234, 243), (427, 124, 532, 495, 498), (202, 341, 343, 587, 586, 199), (431, 128, 536, 503, 506), (210, 344, 346, 590, 589, 207), (285, 79, 80, 289), (320, 477, 476, 322), (254, 227, 230, 251), (248, 219, 222, 249), (218, 253, 252, 215), (54, 53, 464, 466), (226, 245, 244, 223), (269, 225, 224, 267), (220, 273, 275, 221), (45, 55, 467, 456), (71, 77, 78, 72), (77, 76, 75, 78), (454, 45, 456, 487, 490), (79, 81, 82, 80), (81, 74, 73, 82), (234, 93, 162, 243), (500, 358, 356, 501), (508, 83, 84, 509), (352, 505, 504, 354), (348, 497, 496, 350), (504, 535, 394, 354), (122, 123, 124, 121), (126, 127, 128, 125), (130, 131, 132, 129), (134, 135, 136, 133), (209, 385, 384, 210), (538, 391, 394, 535), (388, 196, 195, 389), (392, 204, 203, 393), (386, 527, 530, 383), (532, 124, 123, 533), (534, 387, 390, 531), (398, 539, 542, 395), (139, 141, 142, 140), (141, 143, 144, 142), (143, 122, 121, 144), (89, 145, 146, 90), (145, 147, 148, 146), (147, 126, 125, 148), (104, 85, 86, 103), (110, 87, 88, 109), (92, 93, 94, 91), (96, 97, 98, 95), (87, 521, 520, 88), (512, 86, 85, 513), (372, 230, 229, 373), (376, 238, 237, 377), (137, 516, 541, 150), (83, 508, 545, 152), (86, 512, 533, 123), (88, 520, 537, 127), (83, 99, 100, 84), (99, 101, 102, 100), (101, 104, 103, 102), (137, 105, 106, 138), (105, 107, 108, 106), (107, 110, 109, 108), (172, 153, 154, 171), (170, 155, 156, 169), (164, 161, 162, 163), (158, 159, 160, 157), (402, 543, 546, 399), (548, 154, 153, 549), (251, 405, 404, 252), (255, 409, 408, 256), (149, 540, 557, 120), (151, 544, 561, 118), (550, 403, 406, 547), (554, 407, 410, 551), (151, 175, 176, 152), (175, 173, 174, 176), (173, 172, 171, 174), (149, 165, 166, 150), (165, 167, 168, 166), (167, 170, 169, 168), (190, 115, 116, 189), (188, 113, 114, 187), (182, 179, 180, 181), (112, 177, 178, 111), (221, 417, 416, 222), (570, 423, 426, 567), (420, 216, 215, 421), (211, 425, 424, 212), (418, 559, 562, 415), (564, 116, 115, 565), (566, 419, 422, 563), (117, 193, 194, 118), (193, 191, 192, 194), (191, 190, 189, 192), (119, 183, 184, 120), (183, 185, 186, 184), (185, 188, 187, 186), (204, 205, 206, 203), (208, 209, 210, 207), (196, 197, 198, 195), (200, 201, 202, 199), (236, 237, 238, 235), (256, 257, 258, 255), (244, 245, 246, 243), (232, 233, 234, 231), (252, 253, 254, 251), (228, 229, 230, 227), (248, 249, 250, 247), (240, 241, 242, 239), (212, 213, 214, 211), (220, 221, 222, 219), (224, 225, 226, 223), (216, 217, 218, 215), (227, 92, 91, 228), (129, 198, 197, 130), (127, 537, 536, 128), (230, 372, 405, 251), (93, 234, 233, 94), (199, 132, 131, 200), (90, 525, 524, 89), (232, 364, 381, 201), (235, 96, 95, 236), (133, 206, 205, 134), (396, 246, 245, 397), (238, 376, 409, 255), (97, 242, 241, 98), (207, 136, 135, 208), (528, 139, 140, 529), (240, 368, 385, 209), (157, 258, 257, 158), (213, 112, 111, 214), (256, 408, 425, 211), (252, 404, 421, 215), (113, 569, 568, 114), (181, 218, 217, 182), (163, 254, 253, 164), (544, 151, 152, 545), (560, 117, 118, 561), (247, 160, 159, 248), (177, 220, 219, 178), (243, 162, 161, 244), (179, 224, 223, 180), (120, 557, 556, 119), (150, 541, 540, 149), (507, 370, 399, 546), (269, 270, 271, 272), (275, 276, 277, 278), (279, 280, 281, 282), (285, 286, 287, 288), (266, 263, 264, 265), (262, 259, 260, 261), (285, 289, 290, 286), (279, 283, 284, 280), (274, 276, 275, 273), (268, 270, 269, 267), (283, 262, 261, 284), (289, 266, 265, 290), (259, 274, 273, 260), (263, 268, 267, 264), (43, 73, 274, 259), (335, 336, 337), (338, 339, 340), (341, 342, 343), (344, 345, 346), (300, 301, 302, 299), (304, 305, 306, 303), (308, 309, 310, 307), (301, 313, 314, 302), (313, 308, 307, 314), (312, 315, 316, 311), (315, 317, 318, 316), (317, 304, 303, 318), (321, 319, 320, 322), (325, 323, 324, 326), (329, 327, 328, 330), (333, 331, 332, 334), (292, 321, 322, 291), (319, 300, 299, 320), (326, 293, 294, 325), (305, 324, 323, 306), (311, 329, 330, 312), (327, 295, 296, 328), (309, 333, 334, 310), (331, 297, 298, 332), (349, 347, 348, 350), (353, 351, 352, 354), (357, 355, 356, 358), (361, 359, 360, 362), (344, 361, 362, 345), (347, 336, 335, 348), (341, 357, 358, 342), (351, 339, 338, 352), (380, 381, 382, 379), (384, 385, 386, 383), (388, 389, 390, 387), (392, 393, 394, 391), (364, 365, 366, 363), (368, 369, 370, 367), (372, 373, 374, 371), (376, 377, 378, 375), (396, 397, 398, 395), (400, 401, 402, 399), (404, 405, 406, 403), (408, 409, 410, 407), (412, 413, 414, 411), (416, 417, 418, 415), (420, 421, 422, 419), (424, 425, 426, 423), (369, 400, 399, 370), (385, 368, 367, 386), (405, 372, 371, 406), (373, 388, 387, 374), (365, 396, 395, 366), (381, 364, 363, 382), (409, 376, 375, 410), (377, 392, 391, 378), (355, 380, 379, 356), (359, 384, 383, 360), (389, 349, 350, 390), (393, 353, 354, 394), (411, 398, 397, 412), (415, 402, 401, 416), (421, 404, 403, 422), (425, 408, 407, 426), (413, 292, 291, 414), (417, 294, 293, 418), (295, 420, 419, 296), (297, 424, 423, 298), (119, 556, 447, 48), (440, 429, 430, 439), (446, 433, 434, 445), (428, 435, 436, 427), (435, 437, 438, 436), (437, 440, 439, 438), (432, 441, 442, 431), (441, 443, 444, 442), (443, 446, 445, 444), (470, 457, 458, 469), (468, 455, 456, 467), (460, 473, 474, 459), (473, 471, 472, 474), (471, 470, 469, 472), (462, 463, 464, 461), (463, 465, 466, 464), (465, 468, 467, 466), (478, 475, 476, 477), (482, 479, 480, 481), (486, 483, 484, 485), (490, 487, 488, 489), (475, 447, 448, 476), (461, 478, 477, 462), (479, 449, 450, 480), (459, 482, 481, 460), (483, 458, 457, 484), (485, 451, 452, 486), (487, 456, 455, 488), (489, 453, 454, 490), (498, 495, 496, 497), (506, 503, 504, 505), (502, 499, 500, 501), (494, 491, 492, 493), (429, 492, 491, 430), (497, 428, 427, 498), (433, 500, 499, 434), (505, 432, 431, 506), (524, 525, 526, 523), (528, 529, 530, 527), (532, 533, 534, 531), (536, 537, 538, 535), (516, 517, 518, 515), (508, 509, 510, 507), (512, 513, 514, 511), (520, 521, 522, 519), (540, 541, 542, 539), (544, 545, 546, 543), (548, 549, 550, 547), (552, 553, 554, 551), (556, 557, 558, 555), (560, 561, 562, 559), (564, 565, 566, 563), (568, 569, 570, 567), (507, 546, 545, 508), (527, 510, 509, 528), (511, 534, 533, 512), (547, 514, 513, 548), (519, 538, 537, 520), (551, 522, 521, 552), (501, 526, 525, 502), (523, 518, 517, 524), (541, 516, 515, 542), (453, 570, 569, 454), (567, 554, 553, 568), (563, 550, 549, 564), (451, 566, 565, 452), (543, 562, 561, 544), (559, 450, 449, 560), (539, 558, 557, 540), (555, 448, 447, 556), (531, 496, 495, 532), (535, 504, 503, 536), (529, 494, 493, 530), (596, 600, 618, 617, 21), (579, 580, 581), (582, 583, 584), (585, 586, 587), (588, 589, 590), (572, 573, 574, 571), (576, 577, 578, 575), (573, 580, 579, 574), (585, 572, 571, 586), (577, 583, 582, 578), (588, 576, 575, 589), (573, 572, 6, 3), (591, 592, 593, 594, 595), (596, 597, 598, 599, 600), (601, 602, 603, 604, 605), (606, 607, 608, 609, 610), (611, 612, 613, 614, 615), (616, 617, 618, 619, 620), (621, 622, 623, 624, 625), (626, 627, 628, 629, 630), (631, 632, 633, 634, 635, 636), (637, 638, 639, 640, 641, 642), (643, 644, 645, 646, 647, 648), (649, 650, 651, 652, 653, 654), (655, 656, 657), (660, 661, 662), (665, 666, 667), (670, 671, 672), (675, 676, 677), (680, 681, 682), (685, 686, 687), (692, 693, 694), (697, 698, 699), (702, 703, 704), (709, 710, 711), (712, 713, 714), (715, 716, 717), (691, 656, 655, 690), (659, 661, 660, 658), (664, 666, 665, 663), (669, 671, 670, 668), (674, 676, 675, 673), (679, 681, 680, 678), (684, 686, 685, 683), (688, 687, 686, 689), (690, 693, 692, 691), (696, 698, 697, 695), (701, 703, 702, 700), (705, 699, 698, 706), (707, 710, 709, 708), (710, 659, 658, 711), (714, 664, 663, 712), (717, 669, 668, 715), (693, 674, 673, 694), (671, 679, 678, 672), (661, 684, 683, 662), (666, 696, 695, 667), (676, 701, 700, 677), (713, 719, 718, 714), (681, 721, 720, 682), (716, 723, 722, 717), (703, 725, 724, 704), (626, 692, 694, 627), (699, 632, 631, 697), (704, 644, 643, 702), (606, 670, 672, 607), (591, 660, 662, 592), (711, 638, 637, 709), (596, 665, 667, 597), (601, 675, 677, 602), (712, 617, 616, 713), (611, 680, 682, 612), (687, 622, 621, 685), (715, 650, 649, 716), (591, 595, 639, 638, 20)])
me_cube_001.polygons.foreach_set('use_smooth', [True] * 672)
me_cube_001.use_remesh_preserve_volume = False
me_cube_001.use_remesh_preserve_attributes = False
me_cube_001.use_mirror_vertex_groups = False
me_cube_001.update()

# ---- objects
ob_aztec_ornate_chest = bpy.data.objects.new('Aztec_Ornate_Chest', me_cube_001)

# ---- transforms, parenting, visibility, modifiers, constraints
ob_aztec_ornate_chest.location = (0.0, 0.0, 0.1397)
ob_aztec_ornate_chest.scale = (0.3567, 0.1623, 0.09307)
ob_aztec_ornate_chest.lineart.crease_threshold = 0.0
_m = ob_aztec_ornate_chest.modifiers.new('Auto Smooth', 'NODES')
_m.node_group = ng_auto_smooth
_gi = [s.identifier for s in ng_auto_smooth.interface.items_tree if s.item_type == 'SOCKET' and s.in_out == 'INPUT']
_m[_gi[1]] = 0.5236  # Angle

# ---- collection membership
col_collection_1.objects.link(ob_aztec_ornate_chest)

# ---- scene / render settings (as saved in the file)
scene.frame_start = 1; scene.frame_end = 250; scene.frame_set(1)
scene.render.engine = 'BLENDER_EEVEE_NEXT'
scene.render.resolution_percentage = 50
scene.render.dither_intensity = 0.0
scene.cycles.use_denoising = False
scene.cycles.samples = 128
scene.cycles.sampling_pattern = 'TABULATED_SOBOL'
scene.cycles.use_adaptive_sampling = False
scene.cycles.use_light_tree = False
scene.cycles.blur_glossy = 0.0
scene.cycles.sample_clamp_indirect = 0.0
scene.view_settings.view_transform = 'Standard'
bpy.context.view_layer.update()

# ---- added for rendering (the .blend has no active camera and no usable light): camera, sun
cam_auto = bpy.data.cameras.new('AutoCamera')
cam_auto.lens = 50.0
cam_auto.sensor_width = 36.0
cam_auto.clip_end = 1000.0
ob_auto_camera = bpy.data.objects.new('AutoCamera', cam_auto)
scene.collection.objects.link(ob_auto_camera)
ob_auto_camera.location = (0.843096, -1.01172, 0.875564)
ob_auto_camera.rotation_euler = (1.09748, -7.21219e-08, 0.694738)
scene.camera = ob_auto_camera
light_auto_sun = bpy.data.lights.new('AutoSun', 'SUN')
light_auto_sun.energy = 3.0
light_auto_sun.angle = 0.0523599
ob_auto_sun = bpy.data.objects.new('AutoSun', light_auto_sun)
scene.collection.objects.link(ob_auto_sun)
ob_auto_sun.rotation_euler = (0.872665, 0.174533, 0.523599)
bpy.context.view_layer.update()
